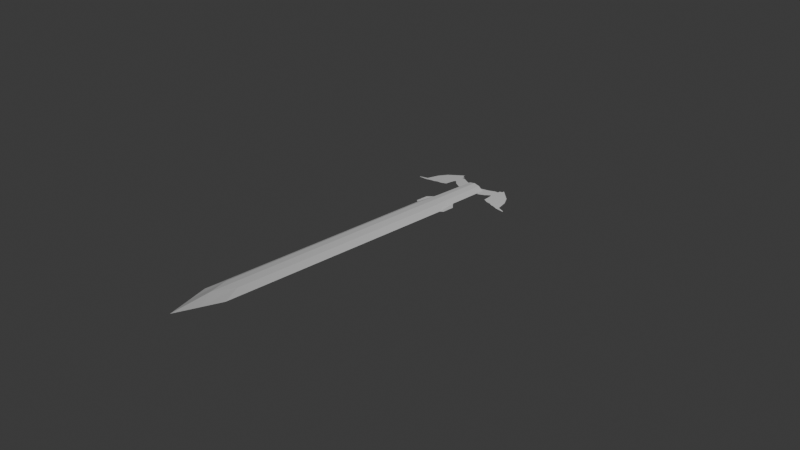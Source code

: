 # Source: Master_Sword1.blend  (saved by Blender 4.4.32; exported with 4.5.12 LTS)
import bpy
from mathutils import Matrix  # noqa: F401  (used for matrix-valued properties, if any)

bpy.ops.wm.read_factory_settings(use_empty=True)
scene = bpy.context.scene
scene.name = 'Scene'

# ---- collections
col_collection = bpy.data.collections.new('Collection'); scene.collection.children.link(col_collection)

# ---- world
world_world = bpy.data.worlds.new('World'); scene.world = world_world
world_world.use_nodes = True; world_world.node_tree.nodes.clear()
_N = world_world.node_tree.nodes; _L = world_world.node_tree.links
n0 = _N.new('ShaderNodeOutputWorld'); n0.name = 'World Output'; n0.location = (300, 300)
n1 = _N.new('ShaderNodeBackground'); n1.name = 'Background'; n1.location = (10, 300)
n1.inputs[0].default_value = (0.05088, 0.05088, 0.05088, 1.0)
_L.new(n1.outputs[0], n0.inputs[0])
n0.is_active_output = True
world_world.color = (0.05088, 0.05088, 0.05088)
world_world.sun_shadow_jitter_overblur = 0.0

# ---- cameras
cam_camera = bpy.data.cameras.new('Camera')
cam_camera.clip_end = 100.0
cam_camera.ortho_scale = 7.314

# ---- lights
light_light = bpy.data.lights.new('Light', 'POINT')
light_light.energy = 1000.0
light_light.shadow_soft_size = 0.1

# ---- meshes
me_plane = bpy.data.meshes.new('Plane')
me_plane.from_pydata([(-0.1605, -2.247, 0.0), (-0.1213, 1.109, 0.0), (0.0, -2.718, 0.0), (0.0, 1.109, 0.05138), (-0.1255, 0.6503, 0.0), (0.0, 0.5996, 0.05138), (-0.1642, 0.417, 0.0), (0.0, 0.3087, 0.05138), (-0.1935, 0.5777, 0.0), (-0.1939, 0.4398, 0.0), (-0.161, -1.872, 0.0), (0.0, -2.291, 0.05138), (-0.06477, 1.109, 0.03922), (-0.08572, -2.467, 0.0), (-0.07441, 0.632, 0.03922), (-0.08772, 0.3665, 0.03922), (-0.086, -2.067, 0.03922), (0.0, 2.312, 0.0), (-0.08746, 2.195, 0.0), (-0.1407, 2.151, 0.0), (-0.1422, 2.107, 0.0), (-0.1027, 2.079, 0.0), (-0.09354, 2.056, 0.0), (-0.08746, 2.047, 0.0), (-0.08442, 2.03, 0.0), (-0.06921, 2.02, 0.0), (-0.04677, 2.293, 0.0), (-0.06921, 1.389, 0.0), (-0.08633, 1.366, 0.0), (-0.1398, 1.354, 0.0), (-0.18, 1.329, 0.0), (-0.1805, 1.267, 0.0), (-0.1546, 1.248, 0.0), (-0.1388, 1.244, 0.0), (-0.1092, 1.203, 0.0), (-0.1947, 1.234, 0.0), (-0.2711, 1.288, 0.0), (-0.3328, 1.345, 0.0), (-0.3334, 1.266, 0.0), (-0.4426, 1.179, 0.0), (-0.5161, 1.092, 0.0), (-0.6078, 0.8931, 0.0), (-0.6083, 0.8818, 0.0), (-0.5095, 0.8904, 0.0), (-0.4504, 0.9118, 0.0), (-0.4249, 0.9123, 0.0), (-0.3832, 0.9332, 0.0), (-0.3572, 0.9353, 0.0), (-0.3346, 0.9383, 0.0), (-0.2808, 0.9648, 0.0), (-0.2757, 1.023, 0.0), (-0.2676, 1.066, 0.0), (-0.2569, 1.091, 0.0), (-0.209, 1.046, 0.0), (-0.1326, 1.007, 0.0), (-0.1301, 0.8651, 0.0), (-0.06163, 0.8676, 0.0), (-0.06037, 0.9551, 0.0), (-0.02489, 0.9829, 0.0), (-0.0002436, 0.9449, 0.0), (-0.4069, 1.121, 0.0), (-0.4754, 0.9336, 0.0), (-0.2866, 1.264, 0.0), (-0.431, 1.144, 0.0), (-0.5235, 0.9222, 0.0), (-0.4874, 1.051, 0.0), (-0.2878, 1.236, 0.0), (-0.4488, 1.03, 0.0), (-0.3702, 1.115, 0.0), (-0.4297, 0.9425, 0.0), (-0.26, 1.229, 0.0), (-0.412, 1.022, 0.0), (-0.3436, 1.108, 0.0), (-0.3816, 0.9501, 0.0), (-0.26, 1.197, 0.0), (-0.3778, 1.015, 0.0), (-0.3018, 1.112, 0.0), (-0.3461, 0.9666, 0.0), (-0.227, 1.197, 0.0), (-0.3372, 1.031, 0.0), (-0.1066, 1.077, 0.0), (-0.1865, 1.111, 0.0), (-0.2414, 1.147, 0.0), (-0.09269, 1.103, 0.0), (-0.17, 1.133, 0.0), (-0.2361, 1.172, 0.0), (-0.07495, 1.141, 0.0), (-0.156, 1.163, 0.0), (-0.2878, 1.272, 0.0), (-0.3497, 0.9363, 0.0), (-0.3421, 0.9373, 0.0), (-0.3026, 0.9654, 0.0), (-0.3244, 0.966, 0.0), (-0.2962, 1.026, 0.0), (-0.3167, 1.029, 0.0), (-0.279, 1.082, 0.0), (-0.2904, 1.097, 0.0)], [(26, 18), (18, 19), (19, 20), (20, 21), (21, 22), (22, 23), (23, 24), (24, 25), (17, 26), (25, 27), (27, 28), (28, 29), (29, 30), (30, 31), (31, 32), (32, 33), (33, 34), (34, 35), (35, 36), (36, 37), (37, 38), (38, 39), (39, 40), (40, 41), (54, 55), (55, 56), (56, 57), (57, 58), (58, 59), (78, 88)], [(14, 5, 3, 12), (15, 7, 5, 14), (16, 11, 7, 15), (6, 4, 8, 9), (13, 2, 11, 16), (0, 13, 16, 10), (10, 16, 15, 6), (6, 15, 14, 4), (4, 14, 12, 1), (41, 64, 43, 42), (43, 64, 61, 44), (44, 61, 69, 45), (45, 69, 73, 46), (46, 73, 77, 47), (90, 91, 49, 48), (94, 92, 77, 79), (85, 96, 76, 78), (96, 94, 79, 76), (72, 76, 79, 75), (75, 79, 77, 73), (81, 80, 54, 53), (82, 81, 53, 52), (81, 84, 83, 80), (82, 85, 84, 81), (84, 87, 86, 83), (84, 85, 78, 87), (51, 50, 93, 95), (95, 93, 94, 96), (52, 51, 95, 82), (82, 95, 96, 85), (50, 49, 91, 93), (93, 91, 92, 94), (47, 77, 92, 89), (89, 92, 91, 90), (74, 78, 76, 72), (70, 74, 72, 68), (68, 72, 75, 71), (71, 75, 73, 69), (67, 71, 69, 61), (60, 68, 71, 67), (66, 70, 68, 60), (65, 67, 61, 64), (60, 67, 65, 63), (63, 62, 66, 60)])
_uv = me_plane.uv_layers.new(name='UVMap')
_uv.uv.foreach_set('vector', [0.2329, 0.8923, 0.5, 0.8923, 0.5, 1.0, 0.2329, 1.0, 0.2329, 0.8141, 0.5, 0.8141, 0.5, 0.8923, 0.2329, 0.8923, 0.2329, 0.1148, 0.5, 0.1148, 0.5, 0.8141, 0.2329, 0.8141, 0.0, 0.8141, 0.0, 0.8923, 0.0, 0.8923, 0.0, 0.8141, 0.2329, 0.0, 0.5, 0.0, 0.5, 0.1148, 0.2329, 0.1148, 0.0, 0.0, 0.2329, 0.0, 0.2329, 0.1148, 0.0, 0.1148, 0.0, 0.1148, 0.2329, 0.1148, 0.2329, 0.8141, 0.0, 0.8141, 0.0, 0.8141, 0.2329, 0.8141, 0.2329, 0.8923, 0.0, 0.8923, 0.0, 0.8923, 0.2329, 0.8923, 0.2329, 1.0, 0.0, 1.0, 0.0, 0.0, 0.0, 0.0, 0.0, 0.0, 0.0, 0.0, 0.0, 0.0, 0.0, 0.0, 0.0, 0.0, 0.0, 0.0, 0.0, 0.0, 0.0, 0.0, 0.0, 0.0, 0.0, 0.0, 0.0, 0.0, 0.0, 0.0, 0.0, 0.0, 0.0, 0.0, 0.0, 0.0, 0.0, 0.0, 0.0, 0.0, 0.0, 0.0, 0.0, 0.0, 0.0, 0.0, 0.0, 0.0, 0.0, 0.0, 0.0, 0.0, 0.0, 0.0, 0.0, 0.0, 0.0, 0.0, 0.0, 0.0, 0.0, 0.0, 0.0, 0.0, 0.0, 0.0, 0.0, 0.0, 0.0, 0.0, 0.0, 0.0, 0.0, 0.0, 0.0, 0.0, 0.0, 0.0, 0.0, 0.0, 0.0, 0.0, 0.0, 0.0, 0.0, 0.0, 0.0, 0.0, 0.0, 0.0, 0.0, 0.0, 0.0, 0.0, 0.0, 0.0, 0.0, 0.0, 0.0, 0.0, 0.0, 0.0, 0.0, 0.0, 0.0, 0.0, 0.0, 0.0, 0.0, 0.0, 0.0, 0.0, 0.0, 0.0, 0.0, 0.0, 0.0, 0.0, 0.0, 0.0, 0.0, 0.0, 0.0, 0.0, 0.0, 0.0, 0.0, 0.0, 0.0, 0.0, 0.0, 0.0, 0.0, 0.0, 0.0, 0.0, 0.0, 0.0, 0.0, 0.0, 0.0, 0.0, 0.0, 0.0, 0.0, 0.0, 0.0, 0.0, 0.0, 0.0, 0.0, 0.0, 0.0, 0.0, 0.0, 0.0, 0.0, 0.0, 0.0, 0.0, 0.0, 0.0, 0.0, 0.0, 0.0, 0.0, 0.0, 0.0, 0.0, 0.0, 0.0, 0.0, 0.0, 0.0, 0.0, 0.0, 0.0, 0.0, 0.0, 0.0, 0.0, 0.0, 0.0, 0.0, 0.0, 0.0, 0.0, 0.0, 0.0, 0.0, 0.0, 0.0, 0.0, 0.0, 0.0, 0.0, 0.0, 0.0, 0.0, 0.0, 0.0, 0.0, 0.0, 0.0, 0.0, 0.0, 0.0, 0.0, 0.0, 0.0, 0.0, 0.0, 0.0, 0.0, 0.0, 0.0, 0.0, 0.0, 0.0, 0.0, 0.0, 0.0, 0.0, 0.0, 0.0, 0.0, 0.0, 0.0, 0.0, 0.0, 0.0, 0.0, 0.0, 0.0, 0.0, 0.0, 0.0, 0.0, 0.0, 0.0, 0.0, 0.0, 0.0, 0.0, 0.0, 0.0, 0.0, 0.0, 0.0, 0.0, 0.0, 0.0, 0.0, 0.0, 0.0, 0.0, 0.0, 0.0, 0.0, 0.0, 0.0, 0.0, 0.0, 0.0, 0.0, 0.0, 0.0, 0.0, 0.0, 0.0, 0.0, 0.0, 0.0, 0.0, 0.0, 0.0, 0.0, 0.0, 0.0, 0.0, 0.0, 0.0])
me_plane.update()

# ---- objects
ob_light = bpy.data.objects.new('Light', light_light)
ob_camera = bpy.data.objects.new('Camera', cam_camera)
ob_plane = bpy.data.objects.new('Plane', me_plane)
ob_empty = bpy.data.objects.new('Empty', None)

# ---- transforms, parenting, visibility, modifiers, constraints
ob_light.location = (4.076, 1.005, 5.904)
ob_light.rotation_euler = (0.6503, 0.05522, 1.866)
ob_light.lock_rotations_4d = False
ob_light.empty_display_type = 'ARROWS'
ob_light.color = (0.0, 0.0, 0.0, 0.0)
ob_light.lineart.crease_threshold = 0.0
ob_camera.location = (7.359, -6.926, 4.958)
ob_camera.rotation_euler = (1.109, 0.0, 0.8149)
ob_camera.lock_rotations_4d = False
ob_camera.empty_display_type = 'ARROWS'
ob_camera.color = (0.0, 0.0, 0.0, 0.0)
ob_camera.display_type = 'WIRE'
ob_camera.lineart.crease_threshold = 0.0
ob_plane.location = (0.0, 0.0, 0.0)
_m = ob_plane.modifiers.new('Mirror', 'MIRROR')
_m.use_clip = True
ob_empty.location = (-0.08135, 0.1491, 0.0)
ob_empty.empty_display_type = 'IMAGE'
ob_empty.empty_display_size = 5.0
ob_empty.empty_image_offset = (-0.4332, -0.5678)
ob_empty.empty_image_depth = 'BACK'
ob_empty.show_empty_image_perspective = False
ob_empty.empty_image_side = 'FRONT'

# ---- collection membership
col_collection.objects.link(ob_light)
col_collection.objects.link(ob_camera)
col_collection.objects.link(ob_plane)
col_collection.objects.link(ob_empty)

# ---- scene / render settings (as saved in the file)
scene.camera = ob_camera
scene.frame_start = 1; scene.frame_end = 250; scene.frame_set(1)
scene.render.engine = 'BLENDER_EEVEE_NEXT'
bpy.context.view_layer.update()
